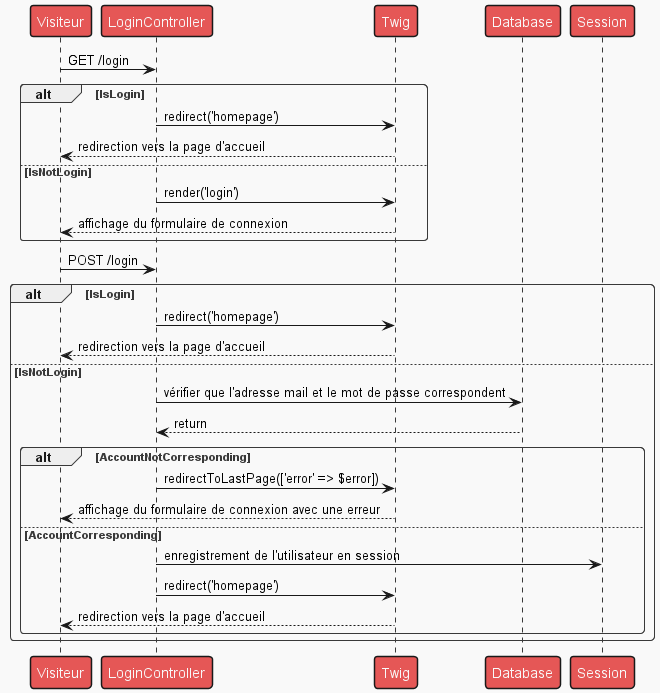

The diagram above was rendered by PlantUML. Its source (embedded in the PNG):
@startuml

!theme mars

Visiteur -> LoginController : GET /login
alt IsLogin
LoginController -> Twig : redirect('homepage')
Twig --> Visiteur : redirection vers la page d'accueil

else IsNotLogin
LoginController -> Twig : render('login')
Twig --> Visiteur : affichage du formulaire de connexion
end

Visiteur -> LoginController : POST /login
alt IsLogin
    LoginController -> Twig : redirect('homepage')
    Twig --> Visiteur : redirection vers la page d'accueil
else IsNotLogin
    LoginController -> Database : vérifier que l'adresse mail et le mot de passe correspondent
    Database --> LoginController : return

    alt AccountNotCorresponding
    LoginController -> Twig : redirectToLastPage(['error' => $error])
    Twig --> Visiteur : affichage du formulaire de connexion avec une erreur
    else AccountCorresponding
    LoginController -> Session : enregistrement de l'utilisateur en session
    LoginController -> Twig : redirect('homepage')
    Twig --> Visiteur : redirection vers la page d'accueil
    end
end



@enduml